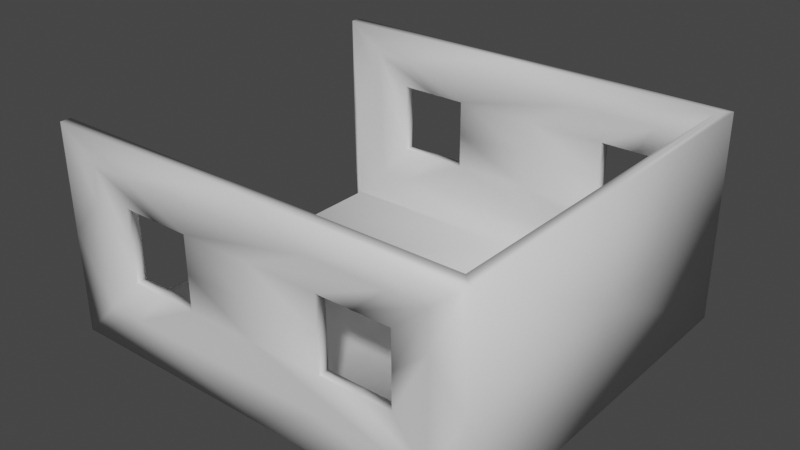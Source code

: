 # Source: Room4.blend  (saved by Blender 2.82.7; exported with 4.5.12 LTS)
import bpy
from mathutils import Matrix  # noqa: F401  (used for matrix-valued properties, if any)

bpy.ops.wm.read_factory_settings(use_empty=True)
scene = bpy.context.scene
scene.name = 'Scene'

# ---- collections
col_collection = bpy.data.collections.new('Collection'); scene.collection.children.link(col_collection)

# ---- materials (node trees are filled in below, after node groups)
mat_color_15277357 = bpy.data.materials.new('color_15277357')
mat_color_15277357.use_transparent_shadow = False

# ---- material node trees
mat_color_15277357.use_nodes = True; mat_color_15277357.node_tree.nodes.clear()
_N = mat_color_15277357.node_tree.nodes; _L = mat_color_15277357.node_tree.links
n0 = _N.new('ShaderNodeOutputMaterial'); n0.name = 'Material Output'; n0.location = (300, 300)
n1 = _N.new('ShaderNodeBsdfPrincipled'); n1.name = 'Principled BSDF'; n1.location = (10, 300)
n1.distribution = 'GGX'
n1.subsurface_method = 'BURLEY'
n1.inputs[3].default_value = 1.45
n1.inputs[27].default_value = (0.0, 0.0, 0.0, 1.0)
n1.inputs[28].default_value = 1.0
_L.new(n1.outputs[0], n0.inputs[0])
n0.is_active_output = True

# ---- world
world_world = bpy.data.worlds.new('World'); scene.world = world_world
world_world.use_nodes = True; world_world.node_tree.nodes.clear()
_N = world_world.node_tree.nodes; _L = world_world.node_tree.links
n0 = _N.new('ShaderNodeOutputWorld'); n0.name = 'World Output'; n0.location = (300, 300)
n1 = _N.new('ShaderNodeBackground'); n1.name = 'Background'; n1.location = (10, 300)
n1.inputs[0].default_value = (0.05088, 0.05088, 0.05088, 1.0)
_L.new(n1.outputs[0], n0.inputs[0])
n0.is_active_output = True
world_world.color = (0.05088, 0.05088, 0.05088)
world_world.use_sun_shadow = False
world_world.sun_shadow_jitter_overblur = 0.0

# ---- meshes
me_obj_0 = bpy.data.meshes.new('obj_0')
me_obj_0.from_pydata([(67.0, -83.0, 58.0), (67.0, -83.0, 0.0), (67.0, 23.0, 0.0), (67.0, 23.0, 58.0), (-53.0, -80.0, 58.0), (-53.0, -80.0, 0.0), (-53.0, -83.0, 0.0), (-53.0, -83.0, 58.0), (64.0, 20.0, 58.0), (64.0, -80.0, 58.0), (-53.0, 23.0, 58.0), (-53.0, 23.0, 0.0), (-53.0, 20.0, 0.0), (-53.0, 20.0, 58.0), (49.0, -83.0, 22.0), (49.0, -80.0, 22.0), (29.0, -80.0, 22.0), (29.0, -83.0, 22.0), (49.0, -80.0, 42.0), (49.0, -83.0, 42.0), (29.0, -83.0, 42.0), (29.0, -80.0, 42.0), (54.0, 20.0, 22.0), (54.0, 23.0, 22.0), (34.0, 23.0, 22.0), (34.0, 20.0, 22.0), (-11.0, -80.0, 42.0), (-11.0, -80.0, 22.0), (64.0, -80.0, 2.0), (-51.0, 20.0, 0.0), (-31.0, -83.0, 42.0), (-11.0, -83.0, 42.0), (-51.0, -80.0, 0.0), (-51.0, 20.0, 2.0), (-32.0, 20.0, 22.0), (-32.0, 20.0, 42.0), (54.0, 23.0, 42.0), (54.0, 20.0, 42.0), (34.0, 20.0, 42.0), (34.0, 23.0, 42.0), (-51.0, -80.0, 2.0), (-31.0, -83.0, 22.0), (64.0, 20.0, 2.0), (-12.0, 20.0, 22.0), (-12.0, 20.0, 42.0), (-32.0, 23.0, 22.0), (-12.0, 23.0, 22.0), (-31.0, -80.0, 22.0), (-12.0, 23.0, 42.0), (-32.0, 23.0, 42.0), (-31.0, -80.0, 42.0), (-11.0, -83.0, 22.0), (67.0, -30.0, 29.0), (67.0, -83.0, 29.0), (67.0, -30.0, 0.0), (67.0, -30.0, 58.0), (67.0, 23.0, 29.0), (-53.0, -81.5, 29.0), (-53.0, -80.0, 29.0), (-53.0, -81.5, 0.0), (-53.0, -81.5, 58.0), (-53.0, -83.0, 29.0), (65.5, -81.5, 58.0), (65.5, -31.5, 58.0), (64.0, -30.0, 58.0), (-53.0, 21.5, 29.0), (-53.0, 23.0, 29.0), (-53.0, 21.5, 0.0), (-53.0, 21.5, 58.0), (-53.0, 20.0, 29.0), (39.0, -81.5, 22.0), (49.0, -81.5, 22.0), (39.0, -80.0, 22.0), (39.0, -83.0, 22.0), (29.0, -81.5, 22.0), (39.0, -81.5, 42.0), (49.0, -81.5, 42.0), (39.0, -83.0, 42.0), (39.0, -80.0, 42.0), (29.0, -81.5, 42.0), (44.0, 21.5, 22.0), (54.0, 21.5, 22.0), (44.0, 23.0, 22.0), (44.0, 20.0, 22.0), (34.0, 21.5, 22.0), (26.5, -80.0, 50.0), (46.5, -80.0, 50.0), (9.0, -80.0, 42.0), (-32.0, -80.0, 50.0), (5.5, -80.0, 58.0), (9.0, -80.0, 32.0), (-11.0, -80.0, 32.0), (29.0, -80.0, 32.0), (9.0, -80.0, 22.0), (46.5, -80.0, 12.0), (26.5, -80.0, 12.0), (5.5, 20.0, 58.0), (5.5, 21.5, 58.0), (29.0, -81.5, 32.0), (29.0, -83.0, 32.0), (65.5, 21.5, 58.0), (7.0, 23.0, 58.0), (8.0, -31.5, 0.0), (8.0, 21.5, 0.0), (49.0, -80.0, 32.0), (56.5, -80.0, 50.0), (56.5, -80.0, 40.0), (64.0, -80.0, 30.0), (56.5, -80.0, 12.0), (-32.0, -83.0, 50.0), (-42.0, -83.0, 50.0), (-21.0, -83.0, 42.0), (5.5, -81.5, 58.0), (7.0, -83.0, 58.0), (7.0, -83.0, 0.0), (-52.0, -81.5, 0.0), (8.0, -81.5, 0.0), (-42.5, 20.0, 40.0), (-52.0, 20.0, 30.0), (-41.5, 20.0, 12.0), (-42.5, 20.0, 50.0), (-32.0, 20.0, 32.0), (44.0, 21.5, 42.0), (54.0, 21.5, 42.0), (44.0, 20.0, 42.0), (44.0, 23.0, 42.0), (34.0, 21.5, 42.0), (-51.0, -30.0, 1.0), (-51.0, -30.0, 2.0), (-51.0, 20.0, 1.0), (-51.0, -80.0, 1.0), (-51.0, -30.0, 0.0), (-52.0, -80.0, 0.0), (-42.0, -83.0, 40.0), (-42.0, -83.0, 11.0), (-31.0, -83.0, 32.0), (49.0, -81.5, 32.0), (49.0, -83.0, 32.0), (34.0, 21.5, 32.0), (34.0, 20.0, 32.0), (34.0, 23.0, 32.0), (58.0, -83.0, 11.0), (48.0, -83.0, 11.0), (26.0, 20.0, 12.0), (49.0, 20.0, 12.0), (11.0, 20.0, 22.0), (11.0, 20.0, 32.0), (-12.0, 20.0, 32.0), (11.0, 20.0, 42.0), (49.0, 20.0, 50.0), (26.0, 20.0, 50.0), (-52.0, -80.0, 30.0), (-52.0, -80.0, 1.0), (6.5, -30.0, 2.0), (6.5, 20.0, 2.0), (6.5, -80.0, 2.0), (64.0, -30.0, 2.0), (58.0, -83.0, 50.0), (48.0, -83.0, 50.0), (59.0, 20.0, 12.0), (64.0, 20.0, 30.0), (59.0, 20.0, 40.0), (59.0, 20.0, 50.0), (54.0, 20.0, 32.0), (-32.5, 20.0, 50.0), (64.0, -30.0, 30.0), (50.5, 23.0, 11.0), (60.5, 23.0, 11.0), (50.5, 23.0, 50.0), (60.5, 23.0, 50.0), (-42.5, 23.0, 11.0), (-22.0, 23.0, 22.0), (-32.5, 23.0, 11.0), (-52.0, 20.0, 0.0), (-52.0, 21.5, 0.0), (-21.0, -80.0, 22.0), (-31.0, -80.0, 12.0), (-41.0, -80.0, 12.0), (7.0, 23.0, 0.0), (-31.5, 20.0, 12.0), (-22.0, 20.0, 22.0), (-42.5, 23.0, 50.0), (-32.5, 23.0, 50.0), (-22.0, 23.0, 42.0), (-22.0, 21.5, 22.0), (-12.0, 21.5, 22.0), (-32.0, 21.5, 22.0), (-22.0, 20.0, 42.0), (-21.0, -80.0, 42.0), (-42.0, -80.0, 50.0), (-22.0, 21.5, 42.0), (-12.0, 21.5, 42.0), (-32.0, 21.5, 42.0), (-52.0, 20.0, 1.0), (28.0, -83.0, 11.0), (-32.0, -83.0, 11.0), (-21.0, -83.0, 22.0), (-42.5, 23.0, 40.0), (-32.0, 23.0, 32.0), (9.0, -83.0, 22.0), (9.0, -83.0, 32.0), (-11.0, -83.0, 32.0), (9.0, -83.0, 42.0), (28.0, -83.0, 50.0), (11.0, 23.0, 22.0), (27.5, 23.0, 11.0), (11.0, 23.0, 32.0), (-12.0, 23.0, 32.0), (11.0, 23.0, 42.0), (27.5, 23.0, 50.0), (-32.0, 21.5, 32.0), (-31.0, -80.0, 32.0), (-42.0, -80.0, 40.0), (58.0, -83.0, 40.0), (60.5, 23.0, 40.0), (54.0, 23.0, 32.0), (-21.0, -81.5, 22.0), (-11.0, -81.5, 22.0), (-31.0, -81.5, 22.0), (-12.0, 21.5, 32.0), (-21.0, -81.5, 42.0), (-11.0, -81.5, 42.0), (-31.0, -81.5, 42.0), (-31.0, -81.5, 32.0), (54.0, 21.5, 32.0), (-11.0, -81.5, 32.0)], [], [(0, 53, 52), (0, 52, 55), (4, 58, 57), (4, 57, 60), (0, 63, 62), (10, 66, 65), (10, 65, 68), (14, 71, 70), (14, 70, 73), (18, 76, 75), (18, 75, 78), (22, 81, 80), (22, 80, 83), (9, 86, 85), (4, 89, 88), (27, 91, 90), (21, 92, 90), (16, 94, 93), (13, 96, 68), (21, 79, 98), (21, 98, 92), (3, 101, 100), (3, 100, 55), (29, 103, 102), (18, 105, 104), (9, 107, 106), (7, 110, 109), (4, 60, 89), (0, 62, 113), (6, 115, 114), (13, 118, 117), (13, 117, 120), (36, 123, 122), (36, 122, 125), (40, 128, 127), (40, 127, 130), (5, 132, 59), (32, 131, 116), (7, 61, 133), (7, 133, 110), (19, 76, 136), (19, 136, 137), (39, 126, 138), (39, 138, 140), (14, 73, 141), (42, 144, 143), (44, 147, 146), (25, 139, 146), (38, 149, 148), (4, 151, 58), (32, 132, 130), (42, 154, 153), (28, 156, 155), (0, 158, 157), (42, 160, 159), (37, 163, 162), (13, 164, 96), (8, 160, 165), (8, 165, 64), (24, 82, 166), (3, 169, 168), (22, 83, 159), (45, 171, 170), (12, 67, 173), (37, 162, 124), (27, 176, 175), (2, 103, 178), (43, 180, 179), (43, 179, 143), (10, 182, 181), (43, 185, 184), (43, 184, 180), (13, 120, 164), (50, 189, 188), (48, 191, 190), (48, 190, 183), (29, 129, 173), (13, 69, 118), (1, 194, 114), (41, 134, 196), (11, 66, 170), (49, 198, 181), (1, 142, 194), (31, 201, 200), (17, 99, 200), (20, 158, 202), (7, 109, 113), (24, 166, 204), (11, 172, 178), (39, 140, 206), (46, 207, 206), (3, 168, 209), (3, 209, 101), (49, 192, 210), (49, 210, 198), (50, 211, 189), (40, 151, 177), (1, 53, 141), (19, 137, 157), (3, 56, 214), (3, 214, 169), (51, 217, 216), (51, 216, 196), (44, 191, 219), (44, 219, 147), (15, 108, 72), (40, 176, 155), (26, 221, 220), (26, 220, 188), (50, 222, 223), (50, 223, 211), (37, 123, 224), (37, 224, 163), (21, 86, 78), (31, 221, 225), (31, 225, 201), (201, 217, 51), (201, 225, 217), (225, 27, 217), (225, 91, 27), (225, 221, 91), (221, 26, 91), (78, 105, 18), (78, 86, 105), (86, 9, 105), (163, 81, 22), (163, 224, 81), (224, 23, 81), (224, 215, 23), (224, 123, 215), (123, 36, 215), (211, 218, 47), (211, 223, 218), (223, 41, 218), (223, 135, 41), (223, 222, 135), (222, 30, 135), (188, 222, 50), (188, 220, 222), (220, 30, 222), (220, 111, 30), (220, 221, 111), (221, 31, 111), (155, 95, 28), (155, 176, 95), (176, 27, 95), (72, 94, 16), (72, 108, 94), (108, 28, 94), (147, 185, 43), (147, 219, 185), (219, 46, 185), (219, 207, 46), (219, 191, 207), (191, 48, 207), (196, 218, 41), (196, 216, 218), (216, 47, 218), (216, 175, 47), (216, 217, 175), (217, 27, 175), (169, 215, 36), (169, 214, 215), (214, 23, 215), (214, 167, 23), (214, 56, 167), (56, 2, 167), (157, 213, 0), (157, 137, 213), (137, 14, 213), (141, 213, 14), (141, 53, 213), (53, 0, 213), (177, 212, 47), (177, 151, 212), (151, 4, 212), (189, 212, 4), (189, 211, 212), (211, 47, 212), (198, 186, 45), (198, 210, 186), (210, 34, 186), (210, 121, 34), (210, 192, 121), (192, 35, 121), (101, 182, 10), (101, 209, 182), (209, 48, 182), (209, 208, 48), (209, 168, 208), (168, 39, 208), (206, 208, 39), (206, 207, 208), (207, 48, 208), (206, 204, 46), (206, 140, 204), (140, 24, 204), (178, 205, 2), (178, 172, 205), (172, 46, 205), (204, 205, 46), (204, 166, 205), (166, 2, 205), (113, 203, 0), (113, 109, 203), (109, 31, 203), (202, 203, 31), (202, 158, 203), (158, 0, 203), (200, 202, 31), (200, 99, 202), (99, 20, 202), (200, 199, 17), (200, 201, 199), (201, 51, 199), (194, 199, 51), (194, 142, 199), (142, 17, 199), (181, 197, 10), (181, 198, 197), (198, 45, 197), (170, 197, 45), (170, 66, 197), (66, 10, 197), (196, 195, 51), (196, 134, 195), (134, 6, 195), (114, 195, 6), (114, 194, 195), (194, 51, 195), (118, 193, 33), (118, 69, 193), (69, 12, 193), (173, 193, 12), (173, 129, 193), (129, 33, 193), (183, 192, 49), (183, 190, 192), (190, 35, 192), (190, 187, 35), (190, 191, 187), (191, 44, 187), (188, 88, 26), (188, 189, 88), (189, 4, 88), (164, 187, 44), (164, 120, 187), (120, 35, 187), (180, 186, 34), (180, 184, 186), (184, 45, 186), (184, 171, 45), (184, 185, 171), (185, 46, 171), (181, 183, 49), (181, 182, 183), (182, 48, 183), (143, 154, 42), (143, 179, 154), (179, 33, 154), (179, 119, 33), (179, 180, 119), (180, 34, 119), (178, 174, 11), (178, 103, 174), (103, 29, 174), (175, 177, 47), (175, 176, 177), (176, 40, 177), (124, 149, 38), (124, 162, 149), (162, 8, 149), (173, 174, 29), (173, 67, 174), (67, 11, 174), (170, 172, 11), (170, 171, 172), (171, 46, 172), (159, 144, 42), (159, 83, 144), (83, 25, 144), (168, 125, 39), (168, 169, 125), (169, 36, 125), (166, 167, 2), (166, 82, 167), (82, 23, 167), (64, 107, 9), (64, 165, 107), (165, 28, 107), (165, 156, 28), (165, 160, 156), (160, 42, 156), (96, 150, 8), (96, 164, 150), (164, 44, 150), (162, 161, 8), (162, 163, 161), (163, 22, 161), (159, 161, 22), (159, 160, 161), (160, 8, 161), (157, 77, 19), (157, 158, 77), (158, 20, 77), (155, 153, 40), (155, 156, 153), (156, 42, 153), (153, 128, 40), (153, 154, 128), (154, 33, 128), (130, 152, 40), (130, 132, 152), (132, 5, 152), (58, 152, 5), (58, 151, 152), (151, 40, 152), (148, 150, 44), (148, 149, 150), (149, 8, 150), (146, 148, 44), (146, 139, 148), (139, 38, 148), (146, 145, 25), (146, 147, 145), (147, 43, 145), (143, 145, 43), (143, 144, 145), (144, 25, 145), (141, 142, 1), (141, 73, 142), (73, 17, 142), (140, 84, 24), (140, 138, 84), (138, 25, 84), (138, 139, 25), (138, 126, 139), (126, 38, 139), (137, 71, 14), (137, 136, 71), (136, 15, 71), (136, 104, 15), (136, 76, 104), (76, 18, 104), (110, 135, 30), (110, 133, 135), (133, 41, 135), (133, 134, 41), (133, 61, 134), (61, 6, 134), (116, 102, 1), (116, 131, 102), (131, 29, 102), (59, 115, 6), (59, 132, 115), (132, 32, 115), (130, 131, 32), (130, 127, 131), (127, 29, 131), (127, 129, 29), (127, 128, 129), (128, 33, 129), (125, 126, 39), (125, 122, 126), (122, 38, 126), (122, 124, 38), (122, 123, 124), (123, 37, 124), (120, 121, 35), (120, 117, 121), (117, 34, 121), (117, 119, 34), (117, 118, 119), (118, 33, 119), (114, 116, 1), (114, 115, 116), (115, 32, 116), (113, 112, 7), (113, 62, 112), (62, 9, 112), (89, 112, 9), (89, 60, 112), (60, 7, 112), (109, 111, 31), (109, 110, 111), (110, 30, 111), (106, 108, 15), (106, 107, 108), (107, 28, 108), (104, 106, 15), (104, 105, 106), (105, 9, 106), (102, 54, 1), (102, 103, 54), (103, 2, 54), (55, 63, 0), (55, 100, 63), (100, 8, 63), (100, 97, 8), (100, 101, 97), (101, 10, 97), (92, 74, 16), (92, 98, 74), (98, 17, 74), (98, 99, 17), (98, 79, 99), (79, 20, 99), (68, 97, 10), (68, 96, 97), (96, 8, 97), (93, 95, 27), (93, 94, 95), (94, 28, 95), (90, 93, 27), (90, 92, 93), (92, 16, 93), (90, 87, 21), (90, 91, 87), (91, 26, 87), (88, 85, 26), (88, 89, 85), (89, 9, 85), (85, 87, 26), (85, 86, 87), (86, 21, 87), (83, 84, 25), (83, 80, 84), (80, 24, 84), (80, 82, 24), (80, 81, 82), (81, 23, 82), (78, 79, 21), (78, 75, 79), (75, 20, 79), (75, 77, 20), (75, 76, 77), (76, 19, 77), (73, 74, 17), (73, 70, 74), (70, 16, 74), (70, 72, 16), (70, 71, 72), (71, 15, 72), (68, 69, 13), (68, 65, 69), (65, 12, 69), (65, 67, 12), (65, 66, 67), (66, 11, 67), (62, 64, 9), (62, 63, 64), (63, 8, 64), (60, 61, 7), (60, 57, 61), (57, 6, 61), (57, 59, 6), (57, 58, 59), (58, 5, 59), (55, 56, 3), (55, 52, 56), (52, 2, 56), (52, 54, 2), (52, 53, 54), (53, 1, 54)])
me_obj_0.polygons.foreach_set('use_smooth', [True] * 464)
_uv = me_obj_0.uv_layers.new(name='UVMap')
_uv.uv.foreach_set('vector', [0.8182, 4.768e-08, 0.9061, 0.0, 0.9061, 0.1656, 0.8182, 4.768e-08, 0.9061, 0.1656, 0.8182, 0.1656, 0.8455, 0.6875, 0.8455, 0.7781, 0.8409, 0.7781, 0.8455, 0.6875, 0.8409, 0.7781, 0.8409, 0.6875, 0.3212, 2.384e-08, 0.4773, 0.004687, 0.3258, 0.004688, 0.8545, 0.6875, 0.8545, 0.7781, 0.85, 0.7781, 0.8545, 0.6875, 0.85, 0.7781, 0.85, 0.6875, 0.02727, 0.7969, 0.02273, 0.7969, 0.02273, 0.7656, 0.02727, 0.7969, 0.02273, 0.7656, 0.02727, 0.7656, 0.01818, 0.7969, 0.01364, 0.7969, 0.01364, 0.7656, 0.01818, 0.7969, 0.01364, 0.7656, 0.01818, 0.7656, 0.06364, 0.7969, 0.05909, 0.7969, 0.05909, 0.7656, 0.06364, 0.7969, 0.05909, 0.7656, 0.06364, 0.7656, 0.8182, 0.3656, 0.7939, 0.3109, 0.7939, 0.2484, 0.8182, 0.0, 0.8182, 0.1828, 0.7939, 0.06563, 0.7091, 0.1313, 0.7394, 0.1313, 0.7394, 0.1938, 0.7697, 0.2562, 0.7394, 0.2562, 0.7394, 0.1938, 0.7091, 0.2562, 0.6788, 0.3109, 0.7091, 0.1938, 0.6333, 0.375, 0.6333, 0.1922, 0.6379, 0.375, 0.07273, 0.7344, 0.07727, 0.7344, 0.07727, 0.7656, 0.07273, 0.7344, 0.07727, 0.7656, 0.07273, 0.7656, 0.6424, 0.0, 0.6424, 0.1875, 0.6379, 0.004687, 0.6424, 0.0, 0.6379, 0.004687, 0.4818, 0.0, 0.3121, 0.00625, 0.3167, 0.1906, 0.1561, 0.1906, 0.7697, 0.3188, 0.7939, 0.3422, 0.7394, 0.3188, 0.8182, 0.3656, 0.7333, 0.3656, 0.7636, 0.3422, 0.4788, 0.375, 0.503, 0.4094, 0.503, 0.4406, 0.3303, 0.375, 0.3258, 0.375, 0.3303, 0.1922, 0.3212, 2.384e-08, 0.3258, 0.004688, 0.3212, 0.1875, 0.0, 8.345e-08, 0.004545, 0.003125, 4.624e-08, 0.1875, 0.8303, 0.7406, 0.7455, 0.7375, 0.7758, 0.7078, 0.8303, 0.7406, 0.7758, 0.7078, 0.8061, 0.7078, 0.07273, 0.7969, 0.06818, 0.7969, 0.06818, 0.7656, 0.07273, 0.7969, 0.06818, 0.7656, 0.07273, 0.7656, 0.8303, 1.0, 0.8303, 0.8438, 0.8333, 0.8438, 0.8303, 1.0, 0.8333, 0.8438, 0.8333, 1.0, 0.009091, 8.345e-08, 0.009091, 0.003125, 0.004545, 8.345e-08, 0.009091, 0.00625, 0.1606, 0.00625, 0.004546, 0.1906, 0.4788, 0.375, 0.5667, 0.375, 0.5333, 0.4094, 0.4788, 0.375, 0.5333, 0.4094, 0.503, 0.4094, 0.08182, 0.7344, 0.08636, 0.7344, 0.08636, 0.7656, 0.08182, 0.7344, 0.08636, 0.7656, 0.08182, 0.7656, 0.1, 0.7344, 0.1045, 0.7344, 0.1045, 0.7656, 0.1, 0.7344, 0.1045, 0.7656, 0.1, 0.7656, 0.5879, 0.6938, 0.5879, 0.6625, 0.6212, 0.7219, 0.6606, 0.375, 0.6909, 0.4219, 0.6909, 0.4937, 0.7818, 0.6125, 0.7515, 0.6125, 0.7515, 0.5406, 0.7212, 0.4688, 0.7515, 0.4688, 0.7515, 0.5406, 0.7818, 0.4688, 0.8061, 0.4219, 0.7818, 0.5406, 0.8182, 0.0, 0.7333, 0.003125, 0.7303, 0.0, 0.6424, 0.00625, 0.6424, 0.003125, 0.6455, 0.00625, 0.303, 0.375, 0.303, 0.5547, 0.1515, 0.5547, 0.0, 0.375, 0.1515, 0.375, 2.312e-08, 0.5547, 0.4788, 0.75, 0.503, 0.6906, 0.503, 0.7219, 0.6606, 0.375, 0.7455, 0.375, 0.6909, 0.3906, 0.7818, 0.4062, 0.7515, 0.4062, 0.8061, 0.3906, 0.8303, 0.7406, 0.8061, 0.6766, 0.8303, 0.5578, 0.8303, 0.375, 0.9152, 0.375, 0.9152, 0.5312, 0.8303, 0.375, 0.9152, 0.5312, 0.8303, 0.5313, 0.4121, 0.4781, 0.4121, 0.4469, 0.4455, 0.4266, 0.303, 0.375, 0.3273, 0.3953, 0.3273, 0.4266, 0.7212, 0.4062, 0.7212, 0.4375, 0.6909, 0.3906, 0.4121, 0.6844, 0.4121, 0.6531, 0.4455, 0.7172, 0.3121, 1.192e-08, 0.3167, 1.192e-08, 0.3121, 0.003125, 0.7818, 0.4062, 0.8061, 0.3906, 0.7818, 0.4375, 0.7091, 0.1313, 0.6788, 0.06875, 0.7091, 0.1, 0.3212, 0.375, 0.3167, 0.1906, 0.3212, 0.1875, 0.7212, 0.6125, 0.7212, 0.6438, 0.6909, 0.6734, 0.7212, 0.6125, 0.6909, 0.6734, 0.6909, 0.4937, 0.303, 0.75, 0.3273, 0.6859, 0.3273, 0.7172, 0.1364, 0.7969, 0.1318, 0.7969, 0.1318, 0.7656, 0.1364, 0.7969, 0.1318, 0.7656, 0.1364, 0.7656, 0.8303, 0.7406, 0.8061, 0.7078, 0.8061, 0.6766, 0.7697, 0.06874, 0.7939, 0.03437, 0.7697, 0.1, 0.1455, 0.7969, 0.1409, 0.7969, 0.1409, 0.7656, 0.1455, 0.7969, 0.1409, 0.7656, 0.1455, 0.7656, 0.6545, 0.7344, 0.6576, 0.7344, 0.6545, 0.7375, 0.8303, 0.7406, 0.7424, 0.7406, 0.7455, 0.7375, 0.6545, 0.75, 0.6212, 0.6281, 0.6545, 0.5625, 0.5879, 0.4437, 0.6212, 0.4094, 0.5879, 0.475, 0.4788, 0.75, 0.3909, 0.75, 0.4455, 0.7172, 0.3515, 0.6844, 0.3818, 0.6844, 0.3273, 0.7172, 0.6545, 0.75, 0.6212, 0.6906, 0.6212, 0.6281, 0.5273, 0.5063, 0.5576, 0.5063, 0.5576, 0.5688, 0.5879, 0.6312, 0.5576, 0.6312, 0.5576, 0.5688, 0.5273, 0.6312, 0.503, 0.6906, 0.5273, 0.5688, 0.4788, 0.375, 0.503, 0.4406, 0.4788, 0.5625, 0.4121, 0.4781, 0.4455, 0.4266, 0.4121, 0.55, 0.4788, 0.75, 0.4455, 0.6859, 0.4788, 0.5625, 0.3515, 0.4781, 0.3818, 0.4781, 0.3818, 0.55, 0.4121, 0.6219, 0.3818, 0.6219, 0.3818, 0.55, 0.303, 0.375, 0.3273, 0.4266, 0.3273, 0.4984, 0.303, 0.375, 0.3273, 0.4984, 0.303, 0.5625, 0.04545, 0.7344, 0.05, 0.7344, 0.05, 0.7656, 0.04545, 0.7344, 0.05, 0.7656, 0.04545, 0.7656, 0.7697, 0.06874, 0.7394, 0.06874, 0.7939, 0.03437, 0.6485, 0.00625, 0.7333, 0.003125, 0.6788, 0.0375, 0.6545, 0.75, 0.5667, 0.75, 0.6212, 0.7219, 0.5273, 0.6938, 0.5576, 0.6938, 0.503, 0.7219, 0.303, 0.375, 0.3909, 0.375, 0.3576, 0.3953, 0.303, 0.375, 0.3576, 0.3953, 0.3273, 0.3953, 0.1182, 0.7344, 0.1227, 0.7344, 0.1227, 0.7656, 0.1182, 0.7344, 0.1227, 0.7656, 0.1182, 0.7656, 0.02727, 0.7344, 0.03182, 0.7344, 0.03182, 0.7656, 0.02727, 0.7344, 0.03182, 0.7656, 0.02727, 0.7656, 0.7091, 0.3188, 0.6788, 0.3422, 0.7091, 0.2875, 0.6485, 0.00625, 0.6788, 0.06875, 0.6485, 0.1859, 0.1091, 0.7344, 0.1136, 0.7344, 0.1136, 0.7656, 0.1091, 0.7344, 0.1136, 0.7656, 0.1091, 0.7656, 0.009091, 0.7969, 0.004545, 0.7969, 0.004545, 0.7656, 0.009091, 0.7969, 0.004545, 0.7656, 0.009091, 0.7656, 0.03636, 0.7344, 0.04091, 0.7344, 0.04091, 0.7656, 0.03636, 0.7344, 0.04091, 0.7656, 0.03636, 0.7656, 0.7697, 0.2562, 0.7939, 0.3109, 0.7697, 0.2875, 0.09091, 0.7344, 0.09545, 0.7344, 0.09545, 0.7656, 0.09091, 0.7344, 0.09545, 0.7656, 0.09091, 0.7656, 0.09091, 0.7656, 0.09545, 0.7969, 0.09091, 0.7969, 0.09091, 0.7656, 0.09545, 0.7656, 0.09545, 0.7969, 0.09545, 0.7656, 0.1, 0.7969, 0.09545, 0.7969, 0.09545, 0.7656, 0.1, 0.7656, 0.1, 0.7969, 0.09545, 0.7656, 0.09545, 0.7344, 0.1, 0.7656, 0.09545, 0.7344, 0.1, 0.7344, 0.1, 0.7656, 0.7697, 0.2875, 0.7939, 0.3422, 0.7697, 0.3188, 0.7697, 0.2875, 0.7939, 0.3109, 0.7939, 0.3422, 0.7939, 0.3109, 0.8182, 0.3656, 0.7939, 0.3422, 0.03636, 0.7656, 0.04091, 0.7969, 0.03636, 0.7969, 0.03636, 0.7656, 0.04091, 0.7656, 0.04091, 0.7969, 0.04091, 0.7656, 0.04545, 0.7969, 0.04091, 0.7969, 0.04091, 0.7656, 0.04545, 0.7656, 0.04545, 0.7969, 0.04091, 0.7656, 0.04091, 0.7344, 0.04545, 0.7656, 0.04091, 0.7344, 0.04545, 0.7344, 0.04545, 0.7656, 0.009091, 0.7656, 0.004545, 0.7344, 0.009091, 0.7344, 0.009091, 0.7656, 0.004545, 0.7656, 0.004545, 0.7344, 0.004545, 0.7656, 2.312e-08, 0.7344, 0.004545, 0.7344, 0.004545, 0.7656, 0.0, 0.7656, 2.312e-08, 0.7344, 0.004545, 0.7656, 0.004545, 0.7969, 0.0, 0.7656, 0.004545, 0.7969, 2.312e-08, 0.7969, 0.0, 0.7656, 0.1091, 0.7656, 0.1136, 0.7969, 0.1091, 0.7969, 0.1091, 0.7656, 0.1136, 0.7656, 0.1136, 0.7969, 0.1136, 0.7656, 0.1182, 0.7969, 0.1136, 0.7969, 0.1136, 0.7656, 0.1182, 0.7656, 0.1182, 0.7969, 0.1136, 0.7656, 0.1136, 0.7344, 0.1182, 0.7656, 0.1136, 0.7344, 0.1182, 0.7344, 0.1182, 0.7656, 0.6485, 0.1859, 0.6788, 0.2484, 0.6485, 0.3656, 0.6485, 0.1859, 0.6788, 0.06875, 0.6788, 0.2484, 0.6788, 0.06875, 0.7091, 0.1313, 0.6788, 0.2484, 0.7091, 0.2875, 0.6788, 0.3109, 0.7091, 0.2562, 0.7091, 0.2875, 0.6788, 0.3422, 0.6788, 0.3109, 0.6788, 0.3422, 0.6485, 0.3656, 0.6788, 0.3109, 0.02727, 0.7656, 0.03182, 0.7969, 0.02727, 0.7969, 0.02727, 0.7656, 0.03182, 0.7656, 0.03182, 0.7969, 0.03182, 0.7656, 0.03636, 0.7969, 0.03182, 0.7969, 0.03182, 0.7656, 0.03636, 0.7656, 0.03636, 0.7969, 0.03182, 0.7656, 0.03182, 0.7344, 0.03636, 0.7656, 0.03182, 0.7344, 0.03636, 0.7344, 0.03636, 0.7656, 0.1182, 0.7656, 0.1227, 0.7969, 0.1182, 0.7969, 0.1182, 0.7656, 0.1227, 0.7656, 0.1227, 0.7969, 0.1227, 0.7656, 0.1273, 0.7969, 0.1227, 0.7969, 0.1227, 0.7656, 0.1273, 0.7656, 0.1273, 0.7969, 0.1227, 0.7656, 0.1227, 0.7344, 0.1273, 0.7656, 0.1227, 0.7344, 0.1273, 0.7344, 0.1273, 0.7656, 0.3273, 0.3953, 0.3818, 0.4156, 0.3515, 0.4156, 0.3273, 0.3953, 0.3576, 0.3953, 0.3818, 0.4156, 0.3576, 0.3953, 0.4121, 0.4156, 0.3818, 0.4156, 0.3576, 0.3953, 0.4455, 0.3953, 0.4121, 0.4156, 0.3576, 0.3953, 0.3909, 0.375, 0.4455, 0.3953, 0.3909, 0.375, 0.4788, 0.375, 0.4455, 0.3953, 0.503, 0.7219, 0.5333, 0.7219, 0.4788, 0.75, 0.503, 0.7219, 0.5576, 0.6938, 0.5333, 0.7219, 0.5576, 0.6938, 0.5879, 0.6938, 0.5333, 0.7219, 0.6212, 0.7219, 0.5333, 0.7219, 0.5879, 0.6938, 0.6212, 0.7219, 0.5667, 0.75, 0.5333, 0.7219, 0.5667, 0.75, 0.4788, 0.75, 0.5333, 0.7219, 0.6788, 0.0375, 0.7636, 0.03437, 0.7091, 0.06874, 0.6788, 0.0375, 0.7333, 0.003125, 0.7636, 0.03437, 0.7333, 0.003125, 0.8182, 0.0, 0.7636, 0.03437, 0.7939, 0.03437, 0.7636, 0.03437, 0.8182, 0.0, 0.7939, 0.03437, 0.7394, 0.06874, 0.7636, 0.03437, 0.7394, 0.06874, 0.7091, 0.06874, 0.7636, 0.03437, 0.04545, 0.7656, 0.05, 0.7969, 0.04545, 0.7969, 0.04545, 0.7656, 0.05, 0.7656, 0.05, 0.7969, 0.05, 0.7656, 0.05455, 0.7969, 0.05, 0.7969, 0.05, 0.7656, 0.05455, 0.7656, 0.05455, 0.7969, 0.05, 0.7656, 0.05, 0.7344, 0.05455, 0.7656, 0.05, 0.7344, 0.05455, 0.7344, 0.05455, 0.7656, 0.303, 0.5625, 0.3273, 0.6859, 0.303, 0.75, 0.303, 0.5625, 0.3273, 0.4984, 0.3273, 0.6859, 0.3273, 0.4984, 0.3515, 0.6219, 0.3273, 0.6859, 0.3273, 0.4984, 0.3515, 0.55, 0.3515, 0.6219, 0.3273, 0.4984, 0.3273, 0.4266, 0.3515, 0.55, 0.3273, 0.4266, 0.3515, 0.4781, 0.3515, 0.55, 0.3818, 0.55, 0.3515, 0.55, 0.3515, 0.4781, 0.3818, 0.55, 0.3818, 0.6219, 0.3515, 0.55, 0.3818, 0.6219, 0.3515, 0.6219, 0.3515, 0.55, 0.3818, 0.55, 0.4121, 0.55, 0.4121, 0.6219, 0.3818, 0.55, 0.3818, 0.4781, 0.4121, 0.55, 0.3818, 0.4781, 0.4121, 0.4781, 0.4121, 0.55, 0.4788, 0.5625, 0.4455, 0.4984, 0.4788, 0.375, 0.4788, 0.5625, 0.4455, 0.6859, 0.4455, 0.4984, 0.4455, 0.6859, 0.4121, 0.6219, 0.4455, 0.4984, 0.4121, 0.55, 0.4455, 0.4984, 0.4121, 0.6219, 0.4121, 0.55, 0.4455, 0.4266, 0.4455, 0.4984, 0.4455, 0.4266, 0.4788, 0.375, 0.4455, 0.4984, 0.4788, 0.5625, 0.503, 0.6281, 0.4788, 0.75, 0.4788, 0.5625, 0.503, 0.4406, 0.503, 0.6281, 0.503, 0.4406, 0.5273, 0.5063, 0.503, 0.6281, 0.5273, 0.5688, 0.503, 0.6281, 0.5273, 0.5063, 0.5273, 0.5688, 0.503, 0.6906, 0.503, 0.6281, 0.503, 0.6906, 0.4788, 0.75, 0.503, 0.6281, 0.5576, 0.5688, 0.5273, 0.5688, 0.5273, 0.5063, 0.5576, 0.5688, 0.5576, 0.6312, 0.5273, 0.5688, 0.5576, 0.6312, 0.5273, 0.6312, 0.5273, 0.5688, 0.5576, 0.5688, 0.5879, 0.5688, 0.5879, 0.6312, 0.5576, 0.5688, 0.5576, 0.5063, 0.5879, 0.5688, 0.5576, 0.5063, 0.5879, 0.5063, 0.5879, 0.5688, 0.6212, 0.6281, 0.5879, 0.5688, 0.5879, 0.5063, 0.6212, 0.6281, 0.6212, 0.6906, 0.5879, 0.5688, 0.6212, 0.6906, 0.5879, 0.6312, 0.5879, 0.5688, 0.3273, 0.7172, 0.3576, 0.7172, 0.303, 0.75, 0.3273, 0.7172, 0.3818, 0.6844, 0.3576, 0.7172, 0.3818, 0.6844, 0.4121, 0.6844, 0.3576, 0.7172, 0.4455, 0.7172, 0.3576, 0.7172, 0.4121, 0.6844, 0.4455, 0.7172, 0.3909, 0.75, 0.3576, 0.7172, 0.3909, 0.75, 0.303, 0.75, 0.3576, 0.7172, 0.5879, 0.475, 0.6212, 0.4406, 0.5879, 0.5063, 0.5879, 0.475, 0.6212, 0.4094, 0.6212, 0.4406, 0.6212, 0.4094, 0.6545, 0.375, 0.6212, 0.4406, 0.6545, 0.5625, 0.6212, 0.4406, 0.6545, 0.375, 0.6545, 0.5625, 0.6212, 0.6281, 0.6212, 0.4406, 0.6212, 0.6281, 0.5879, 0.5063, 0.6212, 0.4406, 0.7455, 0.7375, 0.6576, 0.7375, 0.6606, 0.7344, 0.7455, 0.7375, 0.7424, 0.7406, 0.6576, 0.7375, 0.7424, 0.7406, 0.6545, 0.7406, 0.6576, 0.7375, 0.6545, 0.7375, 0.6576, 0.7375, 0.6545, 0.7406, 0.6545, 0.7375, 0.6576, 0.7344, 0.6576, 0.7375, 0.6576, 0.7344, 0.6606, 0.7344, 0.6576, 0.7375, 0.1455, 0.7656, 0.1409, 0.7344, 0.1455, 0.7344, 0.1455, 0.7656, 0.1409, 0.7656, 0.1409, 0.7344, 0.1409, 0.7656, 0.1364, 0.7344, 0.1409, 0.7344, 0.1409, 0.7656, 0.1364, 0.7656, 0.1364, 0.7344, 0.1409, 0.7656, 0.1409, 0.7969, 0.1364, 0.7656, 0.1409, 0.7969, 0.1364, 0.7969, 0.1364, 0.7656, 0.7697, 0.1, 0.7939, 0.06563, 0.7697, 0.1313, 0.7697, 0.1, 0.7939, 0.03437, 0.7939, 0.06563, 0.7939, 0.03437, 0.8182, 0.0, 0.7939, 0.06563, 0.8061, 0.6766, 0.7818, 0.6438, 0.7818, 0.6125, 0.8061, 0.6766, 0.8061, 0.7078, 0.7818, 0.6438, 0.8061, 0.7078, 0.7818, 0.675, 0.7818, 0.6438, 0.1364, 0.7656, 0.1318, 0.7344, 0.1364, 0.7344, 0.1364, 0.7656, 0.1318, 0.7656, 0.1318, 0.7344, 0.1318, 0.7656, 0.1273, 0.7344, 0.1318, 0.7344, 0.1318, 0.7656, 0.1273, 0.7656, 0.1273, 0.7344, 0.1318, 0.7656, 0.1318, 0.7969, 0.1273, 0.7656, 0.1318, 0.7969, 0.1273, 0.7969, 0.1273, 0.7656, 0.3273, 0.7172, 0.3515, 0.6531, 0.3515, 0.6844, 0.3273, 0.7172, 0.3273, 0.6859, 0.3515, 0.6531, 0.3273, 0.6859, 0.3515, 0.6219, 0.3515, 0.6531, 0.6909, 0.4937, 0.6606, 0.5547, 0.6606, 0.375, 0.6909, 0.4937, 0.6909, 0.6734, 0.6606, 0.5547, 0.6909, 0.6734, 0.6606, 0.7344, 0.6606, 0.5547, 0.6909, 0.6734, 0.6909, 0.7047, 0.6606, 0.7344, 0.6909, 0.6734, 0.7212, 0.6438, 0.6909, 0.7047, 0.7212, 0.6438, 0.7212, 0.675, 0.6909, 0.7047, 0.3212, 0.1875, 0.3167, 0.003125, 0.3212, 0.0, 0.3212, 0.1875, 0.3167, 0.1906, 0.3167, 0.003125, 0.3167, 0.1906, 0.3121, 0.00625, 0.3167, 0.003125, 0.7091, 0.1, 0.6788, 0.0375, 0.7091, 0.06874, 0.7091, 0.1, 0.6788, 0.06875, 0.6788, 0.0375, 0.6788, 0.06875, 0.6485, 0.00625, 0.6788, 0.0375, 0.7818, 0.4375, 0.8061, 0.4219, 0.7818, 0.4688, 0.7818, 0.4375, 0.8061, 0.3906, 0.8061, 0.4219, 0.8061, 0.3906, 0.8303, 0.375, 0.8061, 0.4219, 0.3121, 0.003125, 0.3167, 0.003125, 0.3121, 0.00625, 0.3121, 0.003125, 0.3167, 1.192e-08, 0.3167, 0.003125, 0.3167, 1.192e-08, 0.3212, 0.0, 0.3167, 0.003125, 0.4455, 0.7172, 0.4455, 0.6859, 0.4788, 0.75, 0.4455, 0.7172, 0.4121, 0.6531, 0.4455, 0.6859, 0.4121, 0.6531, 0.4121, 0.6219, 0.4455, 0.6859, 0.6909, 0.3906, 0.6909, 0.4219, 0.6606, 0.375, 0.6909, 0.3906, 0.7212, 0.4375, 0.6909, 0.4219, 0.7212, 0.4375, 0.7212, 0.4688, 0.6909, 0.4219, 0.3273, 0.4266, 0.3515, 0.4469, 0.3515, 0.4781, 0.3273, 0.4266, 0.3273, 0.3953, 0.3515, 0.4469, 0.3273, 0.3953, 0.3515, 0.4156, 0.3515, 0.4469, 0.4455, 0.4266, 0.4455, 0.3953, 0.4788, 0.375, 0.4455, 0.4266, 0.4121, 0.4469, 0.4455, 0.3953, 0.4121, 0.4469, 0.4121, 0.4156, 0.4455, 0.3953, 0.8303, 0.5313, 0.9152, 0.6875, 0.8303, 0.6875, 0.8303, 0.5313, 0.9152, 0.5312, 0.9152, 0.6875, 0.9152, 0.5312, 1.0, 0.6875, 0.9152, 0.6875, 0.9152, 0.5312, 1.0, 0.5312, 1.0, 0.6875, 0.9152, 0.5312, 0.9152, 0.375, 1.0, 0.5312, 0.9152, 0.375, 1.0, 0.375, 1.0, 0.5312, 0.8303, 0.5578, 0.8061, 0.4937, 0.8303, 0.375, 0.8303, 0.5578, 0.8061, 0.6766, 0.8061, 0.4937, 0.8061, 0.6766, 0.7818, 0.6125, 0.8061, 0.4937, 0.8061, 0.3906, 0.7758, 0.3906, 0.8303, 0.375, 0.8061, 0.3906, 0.7515, 0.4062, 0.7758, 0.3906, 0.7515, 0.4062, 0.7212, 0.4062, 0.7758, 0.3906, 0.6909, 0.3906, 0.7758, 0.3906, 0.7212, 0.4062, 0.6909, 0.3906, 0.7455, 0.375, 0.7758, 0.3906, 0.7455, 0.375, 0.8303, 0.375, 0.7758, 0.3906, 0.503, 0.7219, 0.5273, 0.6625, 0.5273, 0.6938, 0.503, 0.7219, 0.503, 0.6906, 0.5273, 0.6625, 0.503, 0.6906, 0.5273, 0.6312, 0.5273, 0.6625, 2.312e-08, 0.5547, 0.1515, 0.5547, 4.624e-08, 0.7344, 2.312e-08, 0.5547, 0.1515, 0.375, 0.1515, 0.5547, 0.1515, 0.375, 0.303, 0.375, 0.1515, 0.5547, 0.1515, 0.5547, 0.1515, 0.7344, 4.624e-08, 0.7344, 0.1515, 0.5547, 0.303, 0.5547, 0.1515, 0.7344, 0.303, 0.5547, 0.303, 0.7344, 0.1515, 0.7344, 0.6455, 0.00625, 0.6455, 0.003125, 0.6485, 0.00625, 0.6455, 0.00625, 0.6424, 0.003125, 0.6455, 0.003125, 0.6424, 0.003125, 0.6424, 0.0, 0.6455, 0.003125, 0.7303, 0.0, 0.6455, 0.003125, 0.6424, 0.0, 0.7303, 0.0, 0.7333, 0.003125, 0.6455, 0.003125, 0.7333, 0.003125, 0.6485, 0.00625, 0.6455, 0.003125, 0.7818, 0.5406, 0.8061, 0.4937, 0.7818, 0.6125, 0.7818, 0.5406, 0.8061, 0.4219, 0.8061, 0.4937, 0.8061, 0.4219, 0.8303, 0.375, 0.8061, 0.4937, 0.7515, 0.5406, 0.7818, 0.5406, 0.7818, 0.6125, 0.7515, 0.5406, 0.7515, 0.4688, 0.7818, 0.5406, 0.7515, 0.4688, 0.7818, 0.4688, 0.7818, 0.5406, 0.7515, 0.5406, 0.7212, 0.5406, 0.7212, 0.4688, 0.7515, 0.5406, 0.7515, 0.6125, 0.7212, 0.5406, 0.7515, 0.6125, 0.7212, 0.6125, 0.7212, 0.5406, 0.6909, 0.4937, 0.7212, 0.5406, 0.7212, 0.6125, 0.6909, 0.4937, 0.6909, 0.4219, 0.7212, 0.5406, 0.6909, 0.4219, 0.7212, 0.4688, 0.7212, 0.5406, 0.6212, 0.7219, 0.6212, 0.6906, 0.6545, 0.75, 0.6212, 0.7219, 0.5879, 0.6625, 0.6212, 0.6906, 0.5879, 0.6625, 0.5879, 0.6312, 0.6212, 0.6906, 0.1, 0.7656, 0.1045, 0.7969, 0.1, 0.7969, 0.1, 0.7656, 0.1045, 0.7656, 0.1045, 0.7969, 0.1045, 0.7656, 0.1091, 0.7969, 0.1045, 0.7969, 0.1045, 0.7656, 0.1091, 0.7656, 0.1091, 0.7969, 0.1045, 0.7656, 0.1045, 0.7344, 0.1091, 0.7656, 0.1045, 0.7344, 0.1091, 0.7344, 0.1091, 0.7656, 0.08182, 0.7656, 0.08636, 0.7969, 0.08182, 0.7969, 0.08182, 0.7656, 0.08636, 0.7656, 0.08636, 0.7969, 0.08636, 0.7656, 0.09091, 0.7969, 0.08636, 0.7969, 0.08636, 0.7656, 0.09091, 0.7656, 0.09091, 0.7969, 0.08636, 0.7656, 0.08636, 0.7344, 0.09091, 0.7656, 0.08636, 0.7344, 0.09091, 0.7344, 0.09091, 0.7656, 0.503, 0.4094, 0.5576, 0.4437, 0.5273, 0.4437, 0.503, 0.4094, 0.5333, 0.4094, 0.5576, 0.4437, 0.5333, 0.4094, 0.5879, 0.4437, 0.5576, 0.4437, 0.5333, 0.4094, 0.6212, 0.4094, 0.5879, 0.4437, 0.5333, 0.4094, 0.5667, 0.375, 0.6212, 0.4094, 0.5667, 0.375, 0.6545, 0.375, 0.6212, 0.4094, 0.004546, 0.1906, 0.1561, 0.1906, 9.248e-08, 0.375, 0.004546, 0.1906, 0.1606, 0.00625, 0.1561, 0.1906, 0.1606, 0.00625, 0.3121, 0.00625, 0.1561, 0.1906, 0.004545, 8.345e-08, 0.004545, 0.003125, 0.0, 8.345e-08, 0.004545, 8.345e-08, 0.009091, 0.003125, 0.004545, 0.003125, 0.009091, 0.003125, 0.009091, 0.00625, 0.004545, 0.003125, 0.8333, 1.0, 0.8364, 0.8438, 0.8364, 1.0, 0.8333, 1.0, 0.8333, 0.8438, 0.8364, 0.8438, 0.8333, 0.8438, 0.8364, 0.6875, 0.8364, 0.8438, 0.8333, 0.8438, 0.8333, 0.6875, 0.8364, 0.6875, 0.8333, 0.8438, 0.8303, 0.8438, 0.8333, 0.6875, 0.8303, 0.8438, 0.8303, 0.6875, 0.8333, 0.6875, 0.07273, 0.7656, 0.06818, 0.7344, 0.07273, 0.7344, 0.07273, 0.7656, 0.06818, 0.7656, 0.06818, 0.7344, 0.06818, 0.7656, 0.06364, 0.7344, 0.06818, 0.7344, 0.06818, 0.7656, 0.06364, 0.7656, 0.06364, 0.7344, 0.06818, 0.7656, 0.06818, 0.7969, 0.06364, 0.7656, 0.06818, 0.7969, 0.06364, 0.7969, 0.06364, 0.7656, 0.8061, 0.7078, 0.7515, 0.675, 0.7818, 0.675, 0.8061, 0.7078, 0.7758, 0.7078, 0.7515, 0.675, 0.7758, 0.7078, 0.7212, 0.675, 0.7515, 0.675, 0.7758, 0.7078, 0.6909, 0.7047, 0.7212, 0.675, 0.7758, 0.7078, 0.7455, 0.7375, 0.6909, 0.7047, 0.7455, 0.7375, 0.6606, 0.7344, 0.6909, 0.7047, 4.624e-08, 0.1875, 0.004546, 0.1906, 9.248e-08, 0.375, 4.624e-08, 0.1875, 0.004545, 0.003125, 0.004546, 0.1906, 0.004545, 0.003125, 0.009091, 0.00625, 0.004546, 0.1906, 0.3212, 0.1875, 0.3258, 0.1922, 0.3212, 0.375, 0.3212, 0.1875, 0.3258, 0.004688, 0.3258, 0.1922, 0.3258, 0.004688, 0.3303, 0.009375, 0.3258, 0.1922, 0.3303, 0.1922, 0.3258, 0.1922, 0.3303, 0.009375, 0.3303, 0.1922, 0.3258, 0.375, 0.3258, 0.1922, 0.3258, 0.375, 0.3212, 0.375, 0.3258, 0.1922, 0.503, 0.4406, 0.5273, 0.475, 0.5273, 0.5063, 0.503, 0.4406, 0.503, 0.4094, 0.5273, 0.475, 0.503, 0.4094, 0.5273, 0.4437, 0.5273, 0.475, 0.7636, 0.3422, 0.6788, 0.3422, 0.7091, 0.3188, 0.7636, 0.3422, 0.7333, 0.3656, 0.6788, 0.3422, 0.7333, 0.3656, 0.6485, 0.3656, 0.6788, 0.3422, 0.7394, 0.3188, 0.7636, 0.3422, 0.7091, 0.3188, 0.7394, 0.3188, 0.7939, 0.3422, 0.7636, 0.3422, 0.7939, 0.3422, 0.8182, 0.3656, 0.7636, 0.3422, 0.1561, 0.1906, 0.1606, 0.375, 9.248e-08, 0.375, 0.1561, 0.1906, 0.3167, 0.1906, 0.1606, 0.375, 0.3167, 0.1906, 0.3212, 0.375, 0.1606, 0.375, 0.4818, 0.0, 0.4773, 0.004687, 0.3212, 2.384e-08, 0.4818, 0.0, 0.6379, 0.004687, 0.4773, 0.004687, 0.6379, 0.004687, 0.6333, 0.009375, 0.4773, 0.004687, 0.6379, 0.004687, 0.6379, 0.1922, 0.6333, 0.009375, 0.6379, 0.004687, 0.6424, 0.1875, 0.6379, 0.1922, 0.6424, 0.1875, 0.6424, 0.375, 0.6379, 0.1922, 0.07273, 0.7656, 0.07727, 0.7969, 0.07273, 0.7969, 0.07273, 0.7656, 0.07727, 0.7656, 0.07727, 0.7969, 0.07727, 0.7656, 0.08182, 0.7969, 0.07727, 0.7969, 0.07727, 0.7656, 0.08182, 0.7656, 0.08182, 0.7969, 0.07727, 0.7656, 0.07727, 0.7344, 0.08182, 0.7656, 0.07727, 0.7344, 0.08182, 0.7344, 0.08182, 0.7656, 0.6379, 0.375, 0.6379, 0.1922, 0.6424, 0.375, 0.6379, 0.375, 0.6333, 0.1922, 0.6379, 0.1922, 0.6333, 0.1922, 0.6333, 0.009375, 0.6379, 0.1922, 0.7091, 0.1938, 0.6788, 0.2484, 0.7091, 0.1313, 0.7091, 0.1938, 0.6788, 0.3109, 0.6788, 0.2484, 0.6788, 0.3109, 0.6485, 0.3656, 0.6788, 0.2484, 0.7394, 0.1938, 0.7091, 0.1938, 0.7091, 0.1313, 0.7394, 0.1938, 0.7394, 0.2562, 0.7091, 0.1938, 0.7394, 0.2562, 0.7091, 0.2562, 0.7091, 0.1938, 0.7394, 0.1938, 0.7697, 0.1938, 0.7697, 0.2562, 0.7394, 0.1938, 0.7394, 0.1313, 0.7697, 0.1938, 0.7394, 0.1313, 0.7697, 0.1313, 0.7697, 0.1938, 0.7939, 0.06563, 0.7939, 0.2484, 0.7697, 0.1313, 0.7939, 0.06563, 0.8182, 0.1828, 0.7939, 0.2484, 0.8182, 0.1828, 0.8182, 0.3656, 0.7939, 0.2484, 0.7939, 0.2484, 0.7697, 0.1938, 0.7697, 0.1313, 0.7939, 0.2484, 0.7939, 0.3109, 0.7697, 0.1938, 0.7939, 0.3109, 0.7697, 0.2562, 0.7697, 0.1938, 0.06364, 0.7656, 0.05909, 0.7344, 0.06364, 0.7344, 0.06364, 0.7656, 0.05909, 0.7656, 0.05909, 0.7344, 0.05909, 0.7656, 0.05455, 0.7344, 0.05909, 0.7344, 0.05909, 0.7656, 0.05455, 0.7656, 0.05455, 0.7344, 0.05909, 0.7656, 0.05909, 0.7969, 0.05455, 0.7656, 0.05909, 0.7969, 0.05455, 0.7969, 0.05455, 0.7656, 0.01818, 0.7656, 0.01364, 0.7344, 0.01818, 0.7344, 0.01818, 0.7656, 0.01364, 0.7656, 0.01364, 0.7344, 0.01364, 0.7656, 0.009091, 0.7344, 0.01364, 0.7344, 0.01364, 0.7656, 0.009091, 0.7656, 0.009091, 0.7344, 0.01364, 0.7656, 0.01364, 0.7969, 0.009091, 0.7656, 0.01364, 0.7969, 0.009091, 0.7969, 0.009091, 0.7656, 0.02727, 0.7656, 0.02273, 0.7344, 0.02727, 0.7344, 0.02727, 0.7656, 0.02273, 0.7656, 0.02273, 0.7344, 0.02273, 0.7656, 0.01818, 0.7344, 0.02273, 0.7344, 0.02273, 0.7656, 0.01818, 0.7656, 0.01818, 0.7344, 0.02273, 0.7656, 0.02273, 0.7969, 0.01818, 0.7656, 0.02273, 0.7969, 0.01818, 0.7969, 0.01818, 0.7656, 0.85, 0.6875, 0.8455, 0.7781, 0.8455, 0.6875, 0.85, 0.6875, 0.85, 0.7781, 0.8455, 0.7781, 0.85, 0.7781, 0.8455, 0.8688, 0.8455, 0.7781, 0.85, 0.7781, 0.85, 0.8688, 0.8455, 0.8688, 0.85, 0.7781, 0.8545, 0.7781, 0.85, 0.8688, 0.8545, 0.7781, 0.8545, 0.8688, 0.85, 0.8688, 0.3258, 0.004688, 0.4818, 0.009375, 0.3303, 0.009375, 0.3258, 0.004688, 0.4773, 0.004687, 0.4818, 0.009375, 0.4773, 0.004687, 0.6333, 0.009375, 0.4818, 0.009375, 0.8409, 0.6875, 0.8364, 0.7781, 0.8364, 0.6875, 0.8409, 0.6875, 0.8409, 0.7781, 0.8364, 0.7781, 0.8409, 0.7781, 0.8364, 0.8688, 0.8364, 0.7781, 0.8409, 0.7781, 0.8409, 0.8688, 0.8364, 0.8688, 0.8409, 0.7781, 0.8455, 0.7781, 0.8409, 0.8688, 0.8455, 0.7781, 0.8455, 0.8688, 0.8409, 0.8688, 0.8182, 0.1656, 0.9061, 0.3313, 0.8182, 0.3313, 0.8182, 0.1656, 0.9061, 0.1656, 0.9061, 0.3313, 0.9061, 0.1656, 0.9939, 0.3313, 0.9061, 0.3313, 0.9061, 0.1656, 0.9939, 0.1656, 0.9939, 0.3313, 0.9061, 0.1656, 0.9061, 0.0, 0.9939, 0.1656, 0.9061, 0.0, 0.9939, 0.0, 0.9939, 0.1656])
me_obj_0.materials.append(mat_color_15277357)
me_obj_0.use_remesh_fix_poles = True
me_obj_0.use_remesh_preserve_attributes = False
me_obj_0.use_mirror_vertex_groups = False
me_obj_0.update()

# ---- objects
ob_obj_0 = bpy.data.objects.new('obj_0', me_obj_0)

# ---- transforms, parenting, visibility, modifiers, constraints
ob_obj_0.location = (0.0, 0.0, -1.034)
ob_obj_0.rotation_euler = (0.006481, -0.0, 0.0)
ob_obj_0.lineart.crease_threshold = 0.0

# ---- collection membership
col_collection.objects.link(ob_obj_0)

# ---- scene / render settings (as saved in the file)
scene.frame_start = 1; scene.frame_end = 250; scene.frame_set(1)
scene.render.engine = 'BLENDER_EEVEE_NEXT'
scene.cycles.use_denoising = False
scene.cycles.samples = 128
scene.cycles.sampling_pattern = 'TABULATED_SOBOL'
scene.cycles.use_adaptive_sampling = False
scene.cycles.use_light_tree = False
scene.view_settings.view_transform = 'Filmic'
bpy.context.view_layer.update()

# ---- added for rendering (the .blend has no active camera and no usable light): camera, sun
cam_auto = bpy.data.cameras.new('AutoCamera')
cam_auto.lens = 50.0
cam_auto.sensor_width = 36.0
cam_auto.clip_end = 2772.76
ob_auto_camera = bpy.data.objects.new('AutoCamera', cam_auto)
scene.collection.objects.link(ob_auto_camera)
ob_auto_camera.location = (164.992, -219.778, 154.165)
ob_auto_camera.rotation_euler = (1.09748, -7.21219e-08, 0.694738)
scene.camera = ob_auto_camera
light_auto_sun = bpy.data.lights.new('AutoSun', 'SUN')
light_auto_sun.energy = 3.0
light_auto_sun.angle = 0.0523599
ob_auto_sun = bpy.data.objects.new('AutoSun', light_auto_sun)
scene.collection.objects.link(ob_auto_sun)
ob_auto_sun.rotation_euler = (0.872665, 0.174533, 0.523599)
bpy.context.view_layer.update()
